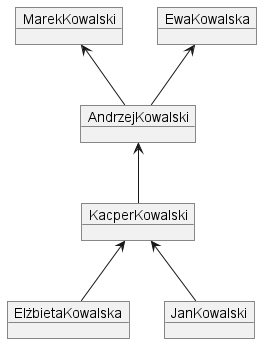

The diagram above was rendered by PlantUML. Its source (embedded in the PNG):
@startuml
object MarekKowalski
object EwaKowalska
object AndrzejKowalski
object KacperKowalski
object ElżbietaKowalska
object JanKowalski
EwaKowalska <-- AndrzejKowalski
MarekKowalski <-- AndrzejKowalski
AndrzejKowalski <-- KacperKowalski
KacperKowalski <-- ElżbietaKowalska
KacperKowalski <-- JanKowalski
@enduml